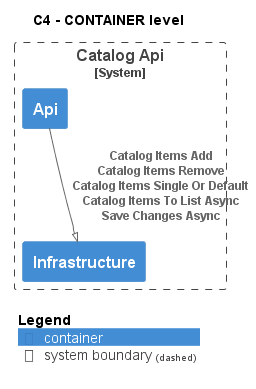

The diagram above was rendered by PlantUML. Its source (embedded in the PNG):
@startuml
!pragma layout smetana
!include ..\..\..\..\.c4s\C4_Container.puml

AddElementTag("state:new", $bgColor=green, $fontColor=#ffffff, $borderColor=green, $shadowing="False")
AddElementTag("state:changed", $bgColor=orange, $fontColor=#ffffff, $borderColor=orange, $shadowing="False")
AddElementTag("state:removed", $bgColor=red, $fontColor=#ffffff, $borderColor=red, $shadowing="False")

AddRelTag("state:new", $textColor=green, $lineColor=green)
AddRelTag("state:changed", $textColor=orange, $lineColor=orange)
AddRelTag("state:removed", $textColor=red, $lineColor=red)

SHOW_PERSON_PORTRAIT()
LAYOUT_TOP_DOWN()

skinparam linetype polyline

title C4 - CONTAINER level


System_Boundary(dotnet.eShop.Architecture.SoftwareSystems.CatalogApi, "Catalog Api") {
    Container(dotnet.eShop.Architecture.SoftwareSystems.CatalogApi.Containers.Api, "Api", "", "")
    Container(dotnet.eShop.Architecture.SoftwareSystems.CatalogApi.Containers.Infrastructure, "Infrastructure", "", "")
}


Rel(dotnet.eShop.Architecture.SoftwareSystems.CatalogApi.Containers.Api, dotnet.eShop.Architecture.SoftwareSystems.CatalogApi.Containers.Infrastructure, "Catalog Items Add\nCatalog Items Remove\nCatalog Items Single Or Default\nCatalog Items To List Async\nSave Changes Async")


SHOW_LEGEND()
@enduml